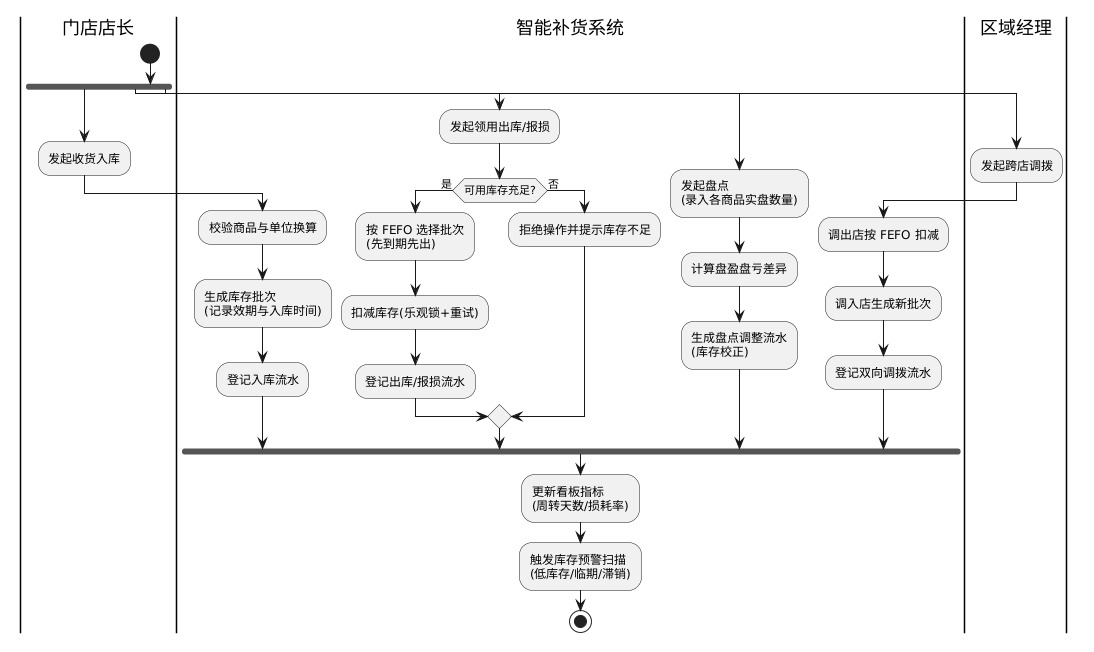

The diagram above was rendered by PlantUML. Its source (embedded in the PNG):
@startuml
skinparam backgroundColor #FFFFFF
|门店店长|
start
fork
  :发起收货入库;
  |智能补货系统|
  :校验商品与单位换算;
  :生成库存批次\n(记录效期与入库时间);
  :登记入库流水;
fork again
  :发起领用出库/报损;
  |智能补货系统|
  if (可用库存充足?) then (是)
    :按 FEFO 选择批次\n(先到期先出);
    :扣减库存(乐观锁+重试);
    :登记出库/报损流水;
  else (否)
    :拒绝操作并提示库存不足;
  endif
fork again
  :发起盘点\n(录入各商品实盘数量);
  |智能补货系统|
  :计算盘盈盘亏差异;
  :生成盘点调整流水\n(库存校正);
fork again
  |区域经理|
  :发起跨店调拨;
  |智能补货系统|
  :调出店按 FEFO 扣减;
  :调入店生成新批次;
  :登记双向调拨流水;
end fork
:更新看板指标\n(周转天数/损耗率);
:触发库存预警扫描\n(低库存/临期/滞销);
stop
@enduml